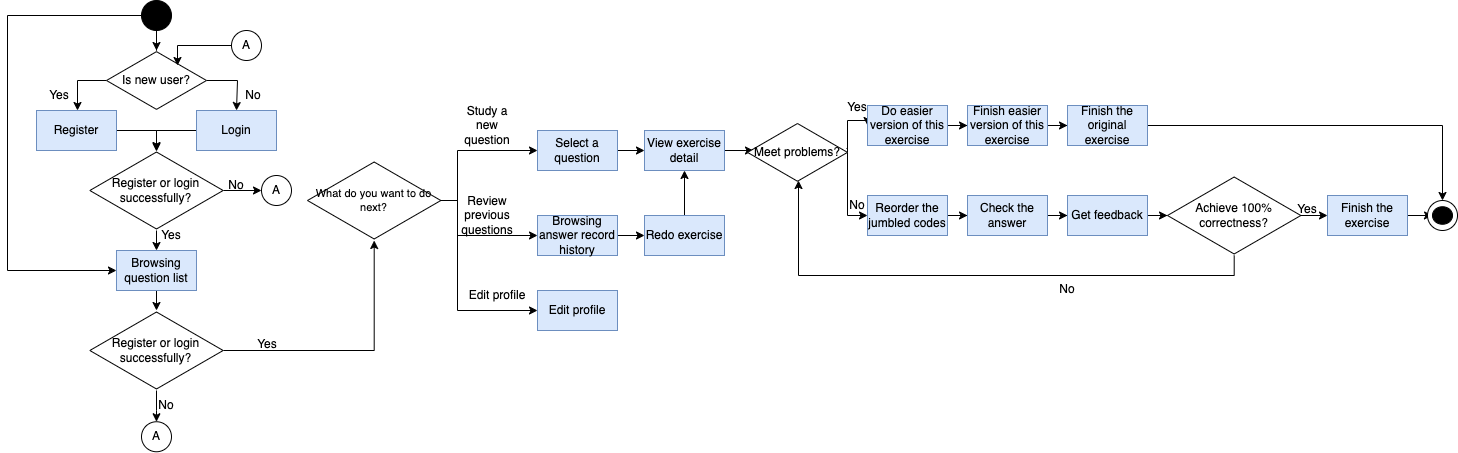

The diagram above was exported from draw.io. Its source (the exported page's mxGraphModel, read from the mxfile embedded in the PNG):
<mxGraphModel dx="1018" dy="687" grid="1" gridSize="10" guides="1" tooltips="1" connect="1" arrows="1" fold="1" page="1" pageScale="1" pageWidth="827" pageHeight="1169" math="0" shadow="0">
  <root>
    <mxCell id="r3Q1bRKlmxt_S0l4aqcX-0" />
    <mxCell id="r3Q1bRKlmxt_S0l4aqcX-1" parent="r3Q1bRKlmxt_S0l4aqcX-0" />
    <mxCell id="r3Q1bRKlmxt_S0l4aqcX-56" style="edgeStyle=orthogonalEdgeStyle;rounded=0;orthogonalLoop=1;jettySize=auto;html=1;fontSize=11;" parent="r3Q1bRKlmxt_S0l4aqcX-1" source="r3Q1bRKlmxt_S0l4aqcX-3" target="r3Q1bRKlmxt_S0l4aqcX-6" edge="1">
      <mxGeometry relative="1" as="geometry" />
    </mxCell>
    <mxCell id="Yn807FnUJk_EDuOazy-b-2" style="edgeStyle=orthogonalEdgeStyle;rounded=0;orthogonalLoop=1;jettySize=auto;html=1;fontSize=11;" parent="r3Q1bRKlmxt_S0l4aqcX-1" source="r3Q1bRKlmxt_S0l4aqcX-3" target="r3Q1bRKlmxt_S0l4aqcX-17" edge="1">
      <mxGeometry relative="1" as="geometry">
        <Array as="points">
          <mxPoint x="250" y="45" />
          <mxPoint x="250" y="300" />
        </Array>
      </mxGeometry>
    </mxCell>
    <mxCell id="r3Q1bRKlmxt_S0l4aqcX-3" value="" style="ellipse;whiteSpace=wrap;html=1;fillColor=#000000;" parent="r3Q1bRKlmxt_S0l4aqcX-1" vertex="1">
      <mxGeometry x="384" y="30" width="30" height="30" as="geometry" />
    </mxCell>
    <mxCell id="r3Q1bRKlmxt_S0l4aqcX-59" style="edgeStyle=orthogonalEdgeStyle;rounded=0;orthogonalLoop=1;jettySize=auto;html=1;fontSize=11;" parent="r3Q1bRKlmxt_S0l4aqcX-1" source="r3Q1bRKlmxt_S0l4aqcX-6" target="r3Q1bRKlmxt_S0l4aqcX-8" edge="1">
      <mxGeometry relative="1" as="geometry">
        <Array as="points">
          <mxPoint x="320" y="110" />
        </Array>
      </mxGeometry>
    </mxCell>
    <mxCell id="r3Q1bRKlmxt_S0l4aqcX-60" style="edgeStyle=orthogonalEdgeStyle;rounded=0;orthogonalLoop=1;jettySize=auto;html=1;entryX=0.5;entryY=0;entryDx=0;entryDy=0;fontSize=11;" parent="r3Q1bRKlmxt_S0l4aqcX-1" source="r3Q1bRKlmxt_S0l4aqcX-6" target="r3Q1bRKlmxt_S0l4aqcX-10" edge="1">
      <mxGeometry relative="1" as="geometry">
        <Array as="points">
          <mxPoint x="480" y="110" />
        </Array>
      </mxGeometry>
    </mxCell>
    <mxCell id="r3Q1bRKlmxt_S0l4aqcX-6" value="Is new user?" style="html=1;whiteSpace=wrap;aspect=fixed;shape=isoRectangle;fillColor=#FFFFFF;" parent="r3Q1bRKlmxt_S0l4aqcX-1" vertex="1">
      <mxGeometry x="349" y="80" width="100" height="60" as="geometry" />
    </mxCell>
    <mxCell id="r3Q1bRKlmxt_S0l4aqcX-62" style="edgeStyle=orthogonalEdgeStyle;rounded=0;orthogonalLoop=1;jettySize=auto;html=1;fontSize=11;" parent="r3Q1bRKlmxt_S0l4aqcX-1" source="r3Q1bRKlmxt_S0l4aqcX-8" target="r3Q1bRKlmxt_S0l4aqcX-15" edge="1">
      <mxGeometry relative="1" as="geometry">
        <Array as="points">
          <mxPoint x="399" y="160" />
        </Array>
      </mxGeometry>
    </mxCell>
    <mxCell id="r3Q1bRKlmxt_S0l4aqcX-8" value="Register" style="rounded=0;whiteSpace=wrap;html=1;fillColor=#dae8fc;strokeColor=#6c8ebf;" parent="r3Q1bRKlmxt_S0l4aqcX-1" vertex="1">
      <mxGeometry x="279" y="140" width="80" height="40" as="geometry" />
    </mxCell>
    <mxCell id="r3Q1bRKlmxt_S0l4aqcX-63" style="edgeStyle=orthogonalEdgeStyle;rounded=0;orthogonalLoop=1;jettySize=auto;html=1;entryX=0.5;entryY=0.013;entryDx=0;entryDy=0;entryPerimeter=0;fontSize=11;" parent="r3Q1bRKlmxt_S0l4aqcX-1" source="r3Q1bRKlmxt_S0l4aqcX-10" target="r3Q1bRKlmxt_S0l4aqcX-15" edge="1">
      <mxGeometry relative="1" as="geometry">
        <Array as="points">
          <mxPoint x="399" y="160" />
        </Array>
      </mxGeometry>
    </mxCell>
    <mxCell id="r3Q1bRKlmxt_S0l4aqcX-10" value="Login" style="rounded=0;whiteSpace=wrap;html=1;fillColor=#dae8fc;strokeColor=#6c8ebf;" parent="r3Q1bRKlmxt_S0l4aqcX-1" vertex="1">
      <mxGeometry x="439" y="140" width="80" height="40" as="geometry" />
    </mxCell>
    <mxCell id="r3Q1bRKlmxt_S0l4aqcX-11" value="No" style="text;html=1;strokeColor=none;fillColor=none;align=center;verticalAlign=middle;whiteSpace=wrap;rounded=0;" parent="r3Q1bRKlmxt_S0l4aqcX-1" vertex="1">
      <mxGeometry x="465.65999999999997" y="110" width="60" height="30" as="geometry" />
    </mxCell>
    <mxCell id="r3Q1bRKlmxt_S0l4aqcX-12" value="Yes" style="text;html=1;strokeColor=none;fillColor=none;align=center;verticalAlign=middle;whiteSpace=wrap;rounded=0;" parent="r3Q1bRKlmxt_S0l4aqcX-1" vertex="1">
      <mxGeometry x="272.33" y="110" width="60" height="30" as="geometry" />
    </mxCell>
    <mxCell id="Yn807FnUJk_EDuOazy-b-0" style="edgeStyle=orthogonalEdgeStyle;rounded=0;orthogonalLoop=1;jettySize=auto;html=1;fontSize=11;" parent="r3Q1bRKlmxt_S0l4aqcX-1" source="r3Q1bRKlmxt_S0l4aqcX-15" target="r3Q1bRKlmxt_S0l4aqcX-22" edge="1">
      <mxGeometry relative="1" as="geometry" />
    </mxCell>
    <mxCell id="Yn807FnUJk_EDuOazy-b-3" style="edgeStyle=orthogonalEdgeStyle;rounded=0;orthogonalLoop=1;jettySize=auto;html=1;fontSize=11;" parent="r3Q1bRKlmxt_S0l4aqcX-1" source="r3Q1bRKlmxt_S0l4aqcX-15" target="r3Q1bRKlmxt_S0l4aqcX-17" edge="1">
      <mxGeometry relative="1" as="geometry" />
    </mxCell>
    <mxCell id="r3Q1bRKlmxt_S0l4aqcX-15" value="Register or login successfully?" style="html=1;whiteSpace=wrap;aspect=fixed;shape=isoRectangle;fillColor=#FFFFFF;" parent="r3Q1bRKlmxt_S0l4aqcX-1" vertex="1">
      <mxGeometry x="332.33000000000004" y="180" width="133.33" height="80" as="geometry" />
    </mxCell>
    <mxCell id="Yn807FnUJk_EDuOazy-b-4" style="edgeStyle=orthogonalEdgeStyle;rounded=0;orthogonalLoop=1;jettySize=auto;html=1;fontSize=11;" parent="r3Q1bRKlmxt_S0l4aqcX-1" source="r3Q1bRKlmxt_S0l4aqcX-17" target="r3Q1bRKlmxt_S0l4aqcX-21" edge="1">
      <mxGeometry relative="1" as="geometry" />
    </mxCell>
    <mxCell id="r3Q1bRKlmxt_S0l4aqcX-17" value="Browsing question list" style="rounded=0;whiteSpace=wrap;html=1;fillColor=#dae8fc;strokeColor=#6c8ebf;" parent="r3Q1bRKlmxt_S0l4aqcX-1" vertex="1">
      <mxGeometry x="358.99" y="280" width="80" height="40" as="geometry" />
    </mxCell>
    <mxCell id="r3Q1bRKlmxt_S0l4aqcX-18" value="Yes" style="text;html=1;strokeColor=none;fillColor=none;align=center;verticalAlign=middle;whiteSpace=wrap;rounded=0;" parent="r3Q1bRKlmxt_S0l4aqcX-1" vertex="1">
      <mxGeometry x="384" y="250" width="60" height="30" as="geometry" />
    </mxCell>
    <mxCell id="iQg2Vp6qIkz-YrSSK_E5-0" style="edgeStyle=orthogonalEdgeStyle;rounded=0;orthogonalLoop=1;jettySize=auto;html=1;fontSize=11;" parent="r3Q1bRKlmxt_S0l4aqcX-1" source="r3Q1bRKlmxt_S0l4aqcX-21" target="r3Q1bRKlmxt_S0l4aqcX-25" edge="1">
      <mxGeometry relative="1" as="geometry" />
    </mxCell>
    <mxCell id="iQg2Vp6qIkz-YrSSK_E5-1" style="edgeStyle=orthogonalEdgeStyle;rounded=0;orthogonalLoop=1;jettySize=auto;html=1;fontSize=11;" parent="r3Q1bRKlmxt_S0l4aqcX-1" source="r3Q1bRKlmxt_S0l4aqcX-21" target="r3Q1bRKlmxt_S0l4aqcX-30" edge="1">
      <mxGeometry relative="1" as="geometry" />
    </mxCell>
    <mxCell id="r3Q1bRKlmxt_S0l4aqcX-21" value="Register or login successfully?" style="html=1;whiteSpace=wrap;aspect=fixed;shape=isoRectangle;fillColor=#FFFFFF;" parent="r3Q1bRKlmxt_S0l4aqcX-1" vertex="1">
      <mxGeometry x="332.33" y="340" width="133.33" height="80" as="geometry" />
    </mxCell>
    <mxCell id="r3Q1bRKlmxt_S0l4aqcX-22" value="A" style="ellipse;whiteSpace=wrap;html=1;aspect=fixed;fillColor=#FFFFFF;" parent="r3Q1bRKlmxt_S0l4aqcX-1" vertex="1">
      <mxGeometry x="504" y="205" width="30" height="30" as="geometry" />
    </mxCell>
    <mxCell id="r3Q1bRKlmxt_S0l4aqcX-66" style="edgeStyle=orthogonalEdgeStyle;rounded=0;orthogonalLoop=1;jettySize=auto;html=1;fontSize=11;" parent="r3Q1bRKlmxt_S0l4aqcX-1" source="r3Q1bRKlmxt_S0l4aqcX-24" edge="1">
      <mxGeometry relative="1" as="geometry">
        <mxPoint x="420" y="95" as="targetPoint" />
      </mxGeometry>
    </mxCell>
    <mxCell id="r3Q1bRKlmxt_S0l4aqcX-24" value="A" style="ellipse;whiteSpace=wrap;html=1;aspect=fixed;fillColor=#FFFFFF;" parent="r3Q1bRKlmxt_S0l4aqcX-1" vertex="1">
      <mxGeometry x="474" y="60" width="30" height="30" as="geometry" />
    </mxCell>
    <mxCell id="r3Q1bRKlmxt_S0l4aqcX-25" value="A" style="ellipse;whiteSpace=wrap;html=1;aspect=fixed;fillColor=#FFFFFF;" parent="r3Q1bRKlmxt_S0l4aqcX-1" vertex="1">
      <mxGeometry x="383.99999999999994" y="451.25" width="30" height="30" as="geometry" />
    </mxCell>
    <mxCell id="r3Q1bRKlmxt_S0l4aqcX-26" value="No" style="text;html=1;strokeColor=none;fillColor=none;align=center;verticalAlign=middle;whiteSpace=wrap;rounded=0;" parent="r3Q1bRKlmxt_S0l4aqcX-1" vertex="1">
      <mxGeometry x="449" y="200" width="60" height="30" as="geometry" />
    </mxCell>
    <mxCell id="r3Q1bRKlmxt_S0l4aqcX-27" value="No" style="text;html=1;strokeColor=none;fillColor=none;align=center;verticalAlign=middle;whiteSpace=wrap;rounded=0;" parent="r3Q1bRKlmxt_S0l4aqcX-1" vertex="1">
      <mxGeometry x="378.9900000000001" y="420" width="60" height="30" as="geometry" />
    </mxCell>
    <mxCell id="iQg2Vp6qIkz-YrSSK_E5-3" style="edgeStyle=orthogonalEdgeStyle;rounded=0;orthogonalLoop=1;jettySize=auto;html=1;entryX=0;entryY=0.5;entryDx=0;entryDy=0;fontSize=11;" parent="r3Q1bRKlmxt_S0l4aqcX-1" source="r3Q1bRKlmxt_S0l4aqcX-30" target="r3Q1bRKlmxt_S0l4aqcX-32" edge="1">
      <mxGeometry relative="1" as="geometry">
        <Array as="points">
          <mxPoint x="700" y="230" />
          <mxPoint x="700" y="180" />
        </Array>
      </mxGeometry>
    </mxCell>
    <mxCell id="iQg2Vp6qIkz-YrSSK_E5-4" style="edgeStyle=orthogonalEdgeStyle;rounded=0;orthogonalLoop=1;jettySize=auto;html=1;entryX=0;entryY=0.5;entryDx=0;entryDy=0;fontSize=11;" parent="r3Q1bRKlmxt_S0l4aqcX-1" source="r3Q1bRKlmxt_S0l4aqcX-30" target="r3Q1bRKlmxt_S0l4aqcX-34" edge="1">
      <mxGeometry relative="1" as="geometry">
        <Array as="points">
          <mxPoint x="700" y="230" />
          <mxPoint x="700" y="265" />
        </Array>
      </mxGeometry>
    </mxCell>
    <mxCell id="irF-vSIeE1hmYkfF7on9-15" style="edgeStyle=orthogonalEdgeStyle;rounded=0;orthogonalLoop=1;jettySize=auto;html=1;entryX=0;entryY=0.5;entryDx=0;entryDy=0;" edge="1" parent="r3Q1bRKlmxt_S0l4aqcX-1" source="r3Q1bRKlmxt_S0l4aqcX-30" target="irF-vSIeE1hmYkfF7on9-14">
      <mxGeometry relative="1" as="geometry">
        <Array as="points">
          <mxPoint x="700" y="230" />
          <mxPoint x="700" y="340" />
        </Array>
      </mxGeometry>
    </mxCell>
    <mxCell id="r3Q1bRKlmxt_S0l4aqcX-30" value="What do you want to do next?" style="html=1;whiteSpace=wrap;aspect=fixed;shape=isoRectangle;fillColor=#FFFFFF;fontSize=11;" parent="r3Q1bRKlmxt_S0l4aqcX-1" vertex="1">
      <mxGeometry x="550" y="190" width="133.33" height="80" as="geometry" />
    </mxCell>
    <mxCell id="iQg2Vp6qIkz-YrSSK_E5-5" style="edgeStyle=orthogonalEdgeStyle;rounded=0;orthogonalLoop=1;jettySize=auto;html=1;fontSize=11;" parent="r3Q1bRKlmxt_S0l4aqcX-1" source="r3Q1bRKlmxt_S0l4aqcX-32" target="r3Q1bRKlmxt_S0l4aqcX-38" edge="1">
      <mxGeometry relative="1" as="geometry" />
    </mxCell>
    <mxCell id="r3Q1bRKlmxt_S0l4aqcX-32" value="Select a question" style="rounded=0;whiteSpace=wrap;html=1;fillColor=#dae8fc;strokeColor=#6c8ebf;" parent="r3Q1bRKlmxt_S0l4aqcX-1" vertex="1">
      <mxGeometry x="780" y="160" width="80" height="40" as="geometry" />
    </mxCell>
    <mxCell id="iQg2Vp6qIkz-YrSSK_E5-6" style="edgeStyle=orthogonalEdgeStyle;rounded=0;orthogonalLoop=1;jettySize=auto;html=1;fontSize=11;" parent="r3Q1bRKlmxt_S0l4aqcX-1" source="r3Q1bRKlmxt_S0l4aqcX-34" target="r3Q1bRKlmxt_S0l4aqcX-40" edge="1">
      <mxGeometry relative="1" as="geometry" />
    </mxCell>
    <mxCell id="r3Q1bRKlmxt_S0l4aqcX-34" value="Browsing answer record history" style="rounded=0;whiteSpace=wrap;html=1;fillColor=#dae8fc;strokeColor=#6c8ebf;" parent="r3Q1bRKlmxt_S0l4aqcX-1" vertex="1">
      <mxGeometry x="780" y="245" width="80" height="40" as="geometry" />
    </mxCell>
    <mxCell id="r3Q1bRKlmxt_S0l4aqcX-35" value="Study a new question" style="text;html=1;strokeColor=none;fillColor=none;align=center;verticalAlign=middle;whiteSpace=wrap;rounded=0;" parent="r3Q1bRKlmxt_S0l4aqcX-1" vertex="1">
      <mxGeometry x="700" y="140" width="60" height="30" as="geometry" />
    </mxCell>
    <mxCell id="r3Q1bRKlmxt_S0l4aqcX-36" value="Review previous questions" style="text;html=1;strokeColor=none;fillColor=none;align=center;verticalAlign=middle;whiteSpace=wrap;rounded=0;" parent="r3Q1bRKlmxt_S0l4aqcX-1" vertex="1">
      <mxGeometry x="700" y="230" width="60" height="30" as="geometry" />
    </mxCell>
    <mxCell id="irF-vSIeE1hmYkfF7on9-1" style="edgeStyle=orthogonalEdgeStyle;rounded=0;orthogonalLoop=1;jettySize=auto;html=1;entryX=0.06;entryY=0.469;entryDx=0;entryDy=0;entryPerimeter=0;" edge="1" parent="r3Q1bRKlmxt_S0l4aqcX-1" source="r3Q1bRKlmxt_S0l4aqcX-38" target="irF-vSIeE1hmYkfF7on9-0">
      <mxGeometry relative="1" as="geometry" />
    </mxCell>
    <mxCell id="r3Q1bRKlmxt_S0l4aqcX-38" value="View exercise detail" style="rounded=0;whiteSpace=wrap;html=1;fillColor=#dae8fc;strokeColor=#6c8ebf;" parent="r3Q1bRKlmxt_S0l4aqcX-1" vertex="1">
      <mxGeometry x="887" y="160" width="80" height="40" as="geometry" />
    </mxCell>
    <mxCell id="iQg2Vp6qIkz-YrSSK_E5-7" style="edgeStyle=orthogonalEdgeStyle;rounded=0;orthogonalLoop=1;jettySize=auto;html=1;fontSize=11;" parent="r3Q1bRKlmxt_S0l4aqcX-1" source="r3Q1bRKlmxt_S0l4aqcX-40" target="r3Q1bRKlmxt_S0l4aqcX-38" edge="1">
      <mxGeometry relative="1" as="geometry" />
    </mxCell>
    <mxCell id="r3Q1bRKlmxt_S0l4aqcX-40" value="Redo exercise" style="rounded=0;whiteSpace=wrap;html=1;fillColor=#dae8fc;strokeColor=#6c8ebf;" parent="r3Q1bRKlmxt_S0l4aqcX-1" vertex="1">
      <mxGeometry x="887" y="245" width="80" height="40" as="geometry" />
    </mxCell>
    <mxCell id="iQg2Vp6qIkz-YrSSK_E5-9" style="edgeStyle=orthogonalEdgeStyle;rounded=0;orthogonalLoop=1;jettySize=auto;html=1;fontSize=11;" parent="r3Q1bRKlmxt_S0l4aqcX-1" source="r3Q1bRKlmxt_S0l4aqcX-42" target="r3Q1bRKlmxt_S0l4aqcX-44" edge="1">
      <mxGeometry relative="1" as="geometry" />
    </mxCell>
    <mxCell id="r3Q1bRKlmxt_S0l4aqcX-42" value="Reorder the jumbled codes" style="rounded=0;whiteSpace=wrap;html=1;fillColor=#dae8fc;strokeColor=#6c8ebf;" parent="r3Q1bRKlmxt_S0l4aqcX-1" vertex="1">
      <mxGeometry x="1110" y="225" width="80" height="40" as="geometry" />
    </mxCell>
    <mxCell id="iQg2Vp6qIkz-YrSSK_E5-10" style="edgeStyle=orthogonalEdgeStyle;rounded=0;orthogonalLoop=1;jettySize=auto;html=1;fontSize=11;" parent="r3Q1bRKlmxt_S0l4aqcX-1" source="r3Q1bRKlmxt_S0l4aqcX-44" target="r3Q1bRKlmxt_S0l4aqcX-46" edge="1">
      <mxGeometry relative="1" as="geometry" />
    </mxCell>
    <mxCell id="r3Q1bRKlmxt_S0l4aqcX-44" value="Check the answer" style="rounded=0;whiteSpace=wrap;html=1;fillColor=#dae8fc;strokeColor=#6c8ebf;" parent="r3Q1bRKlmxt_S0l4aqcX-1" vertex="1">
      <mxGeometry x="1210" y="225" width="80" height="40" as="geometry" />
    </mxCell>
    <mxCell id="iQg2Vp6qIkz-YrSSK_E5-11" style="edgeStyle=orthogonalEdgeStyle;rounded=0;orthogonalLoop=1;jettySize=auto;html=1;fontSize=11;" parent="r3Q1bRKlmxt_S0l4aqcX-1" source="r3Q1bRKlmxt_S0l4aqcX-46" target="r3Q1bRKlmxt_S0l4aqcX-49" edge="1">
      <mxGeometry relative="1" as="geometry" />
    </mxCell>
    <mxCell id="r3Q1bRKlmxt_S0l4aqcX-46" value="Get feedback" style="rounded=0;whiteSpace=wrap;html=1;fillColor=#dae8fc;strokeColor=#6c8ebf;" parent="r3Q1bRKlmxt_S0l4aqcX-1" vertex="1">
      <mxGeometry x="1310" y="225" width="80" height="40" as="geometry" />
    </mxCell>
    <mxCell id="iQg2Vp6qIkz-YrSSK_E5-12" style="edgeStyle=orthogonalEdgeStyle;rounded=0;orthogonalLoop=1;jettySize=auto;html=1;fontSize=11;" parent="r3Q1bRKlmxt_S0l4aqcX-1" source="r3Q1bRKlmxt_S0l4aqcX-49" target="r3Q1bRKlmxt_S0l4aqcX-51" edge="1">
      <mxGeometry relative="1" as="geometry" />
    </mxCell>
    <mxCell id="iQg2Vp6qIkz-YrSSK_E5-14" style="edgeStyle=orthogonalEdgeStyle;rounded=0;orthogonalLoop=1;jettySize=auto;html=1;fontSize=11;entryX=0.51;entryY=0.969;entryDx=0;entryDy=0;entryPerimeter=0;" parent="r3Q1bRKlmxt_S0l4aqcX-1" source="r3Q1bRKlmxt_S0l4aqcX-49" target="irF-vSIeE1hmYkfF7on9-0" edge="1">
      <mxGeometry relative="1" as="geometry">
        <Array as="points">
          <mxPoint x="1477" y="305" />
          <mxPoint x="1041" y="305" />
        </Array>
      </mxGeometry>
    </mxCell>
    <mxCell id="r3Q1bRKlmxt_S0l4aqcX-49" value="Achieve 100% correctness?" style="html=1;whiteSpace=wrap;aspect=fixed;shape=isoRectangle;fillColor=#FFFFFF;" parent="r3Q1bRKlmxt_S0l4aqcX-1" vertex="1">
      <mxGeometry x="1410" y="205" width="133.33" height="80" as="geometry" />
    </mxCell>
    <mxCell id="iQg2Vp6qIkz-YrSSK_E5-13" value="" style="edgeStyle=orthogonalEdgeStyle;rounded=0;orthogonalLoop=1;jettySize=auto;html=1;fontSize=11;" parent="r3Q1bRKlmxt_S0l4aqcX-1" source="r3Q1bRKlmxt_S0l4aqcX-51" target="r3Q1bRKlmxt_S0l4aqcX-55" edge="1">
      <mxGeometry relative="1" as="geometry" />
    </mxCell>
    <mxCell id="r3Q1bRKlmxt_S0l4aqcX-51" value="Finish the exercise" style="rounded=0;whiteSpace=wrap;html=1;fillColor=#dae8fc;strokeColor=#6c8ebf;" parent="r3Q1bRKlmxt_S0l4aqcX-1" vertex="1">
      <mxGeometry x="1570" y="225" width="80" height="40" as="geometry" />
    </mxCell>
    <mxCell id="r3Q1bRKlmxt_S0l4aqcX-52" value="Yes" style="text;html=1;strokeColor=none;fillColor=none;align=center;verticalAlign=middle;whiteSpace=wrap;rounded=0;" parent="r3Q1bRKlmxt_S0l4aqcX-1" vertex="1">
      <mxGeometry x="1520" y="223.75" width="60" height="30" as="geometry" />
    </mxCell>
    <mxCell id="r3Q1bRKlmxt_S0l4aqcX-53" value="No" style="text;html=1;strokeColor=none;fillColor=none;align=center;verticalAlign=middle;whiteSpace=wrap;rounded=0;" parent="r3Q1bRKlmxt_S0l4aqcX-1" vertex="1">
      <mxGeometry x="1280" y="303.75" width="60" height="30" as="geometry" />
    </mxCell>
    <mxCell id="r3Q1bRKlmxt_S0l4aqcX-54" value="" style="ellipse;whiteSpace=wrap;html=1;fontSize=11;fillColor=#FFFFFF;" parent="r3Q1bRKlmxt_S0l4aqcX-1" vertex="1">
      <mxGeometry x="1670" y="230" width="30" height="30" as="geometry" />
    </mxCell>
    <mxCell id="r3Q1bRKlmxt_S0l4aqcX-55" value="" style="ellipse;whiteSpace=wrap;html=1;fillColor=#000000;" parent="r3Q1bRKlmxt_S0l4aqcX-1" vertex="1">
      <mxGeometry x="1675" y="236.25" width="20" height="17.5" as="geometry" />
    </mxCell>
    <mxCell id="iQg2Vp6qIkz-YrSSK_E5-2" value="Yes" style="text;html=1;strokeColor=none;fillColor=none;align=center;verticalAlign=middle;whiteSpace=wrap;rounded=0;" parent="r3Q1bRKlmxt_S0l4aqcX-1" vertex="1">
      <mxGeometry x="480" y="358.75" width="60" height="30" as="geometry" />
    </mxCell>
    <mxCell id="irF-vSIeE1hmYkfF7on9-2" style="edgeStyle=orthogonalEdgeStyle;rounded=0;orthogonalLoop=1;jettySize=auto;html=1;entryX=0;entryY=0.5;entryDx=0;entryDy=0;exitX=0.99;exitY=0.435;exitDx=0;exitDy=0;exitPerimeter=0;" edge="1" parent="r3Q1bRKlmxt_S0l4aqcX-1" source="irF-vSIeE1hmYkfF7on9-0" target="r3Q1bRKlmxt_S0l4aqcX-42">
      <mxGeometry relative="1" as="geometry">
        <Array as="points">
          <mxPoint x="1090" y="178" />
          <mxPoint x="1090" y="245" />
        </Array>
      </mxGeometry>
    </mxCell>
    <mxCell id="irF-vSIeE1hmYkfF7on9-6" style="edgeStyle=orthogonalEdgeStyle;rounded=0;orthogonalLoop=1;jettySize=auto;html=1;entryX=0;entryY=0.5;entryDx=0;entryDy=0;exitX=1;exitY=0.469;exitDx=0;exitDy=0;exitPerimeter=0;" edge="1" parent="r3Q1bRKlmxt_S0l4aqcX-1" source="irF-vSIeE1hmYkfF7on9-0" target="irF-vSIeE1hmYkfF7on9-4">
      <mxGeometry relative="1" as="geometry">
        <Array as="points">
          <mxPoint x="1090" y="150" />
        </Array>
      </mxGeometry>
    </mxCell>
    <mxCell id="irF-vSIeE1hmYkfF7on9-0" value="Meet problems?" style="html=1;whiteSpace=wrap;aspect=fixed;shape=isoRectangle;fillColor=#FFFFFF;" vertex="1" parent="r3Q1bRKlmxt_S0l4aqcX-1">
      <mxGeometry x="990" y="151.88" width="100" height="60" as="geometry" />
    </mxCell>
    <mxCell id="irF-vSIeE1hmYkfF7on9-3" value="No" style="text;html=1;strokeColor=none;fillColor=none;align=center;verticalAlign=middle;whiteSpace=wrap;rounded=0;" vertex="1" parent="r3Q1bRKlmxt_S0l4aqcX-1">
      <mxGeometry x="1070" y="220" width="60" height="30" as="geometry" />
    </mxCell>
    <mxCell id="irF-vSIeE1hmYkfF7on9-9" style="edgeStyle=orthogonalEdgeStyle;rounded=0;orthogonalLoop=1;jettySize=auto;html=1;" edge="1" parent="r3Q1bRKlmxt_S0l4aqcX-1" source="irF-vSIeE1hmYkfF7on9-4" target="irF-vSIeE1hmYkfF7on9-8">
      <mxGeometry relative="1" as="geometry" />
    </mxCell>
    <mxCell id="irF-vSIeE1hmYkfF7on9-4" value="Do easier version of this exercise" style="rounded=0;whiteSpace=wrap;html=1;fillColor=#dae8fc;strokeColor=#6c8ebf;" vertex="1" parent="r3Q1bRKlmxt_S0l4aqcX-1">
      <mxGeometry x="1110" y="135" width="80" height="40" as="geometry" />
    </mxCell>
    <mxCell id="irF-vSIeE1hmYkfF7on9-7" value="Yes" style="text;html=1;strokeColor=none;fillColor=none;align=center;verticalAlign=middle;whiteSpace=wrap;rounded=0;" vertex="1" parent="r3Q1bRKlmxt_S0l4aqcX-1">
      <mxGeometry x="1070" y="121.88" width="60" height="30" as="geometry" />
    </mxCell>
    <mxCell id="irF-vSIeE1hmYkfF7on9-11" style="edgeStyle=orthogonalEdgeStyle;rounded=0;orthogonalLoop=1;jettySize=auto;html=1;" edge="1" parent="r3Q1bRKlmxt_S0l4aqcX-1" source="irF-vSIeE1hmYkfF7on9-8" target="irF-vSIeE1hmYkfF7on9-10">
      <mxGeometry relative="1" as="geometry" />
    </mxCell>
    <mxCell id="irF-vSIeE1hmYkfF7on9-8" value="Finish easier version of this exercise" style="rounded=0;whiteSpace=wrap;html=1;fillColor=#dae8fc;strokeColor=#6c8ebf;" vertex="1" parent="r3Q1bRKlmxt_S0l4aqcX-1">
      <mxGeometry x="1210" y="135" width="80" height="40" as="geometry" />
    </mxCell>
    <mxCell id="irF-vSIeE1hmYkfF7on9-13" style="edgeStyle=orthogonalEdgeStyle;rounded=0;orthogonalLoop=1;jettySize=auto;html=1;entryX=0.5;entryY=0;entryDx=0;entryDy=0;" edge="1" parent="r3Q1bRKlmxt_S0l4aqcX-1" source="irF-vSIeE1hmYkfF7on9-10" target="r3Q1bRKlmxt_S0l4aqcX-54">
      <mxGeometry relative="1" as="geometry" />
    </mxCell>
    <mxCell id="irF-vSIeE1hmYkfF7on9-10" value="Finish the original exercise" style="rounded=0;whiteSpace=wrap;html=1;fillColor=#dae8fc;strokeColor=#6c8ebf;" vertex="1" parent="r3Q1bRKlmxt_S0l4aqcX-1">
      <mxGeometry x="1310" y="135" width="80" height="40" as="geometry" />
    </mxCell>
    <mxCell id="irF-vSIeE1hmYkfF7on9-14" value="Edit profile" style="rounded=0;whiteSpace=wrap;html=1;fillColor=#dae8fc;strokeColor=#6c8ebf;" vertex="1" parent="r3Q1bRKlmxt_S0l4aqcX-1">
      <mxGeometry x="780" y="320" width="80" height="40" as="geometry" />
    </mxCell>
    <mxCell id="irF-vSIeE1hmYkfF7on9-16" value="Edit profile" style="text;html=1;strokeColor=none;fillColor=none;align=center;verticalAlign=middle;whiteSpace=wrap;rounded=0;" vertex="1" parent="r3Q1bRKlmxt_S0l4aqcX-1">
      <mxGeometry x="710" y="310" width="60" height="30" as="geometry" />
    </mxCell>
  </root>
</mxGraphModel>